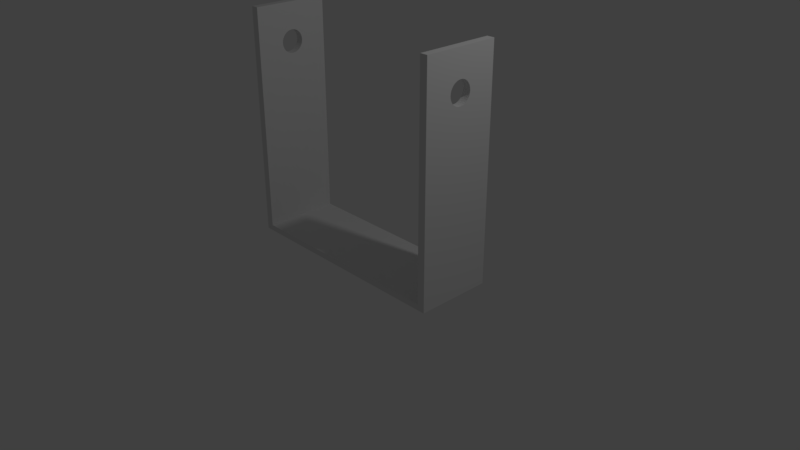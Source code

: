 # Source: u.blend  (saved by Blender 2.79.0; exported with 4.5.12 LTS)
import bpy
from mathutils import Matrix  # noqa: F401  (used for matrix-valued properties, if any)

bpy.ops.wm.read_factory_settings(use_empty=True)
scene = bpy.context.scene
scene.name = 'Scene'

# ---- collections
col_collection_1 = bpy.data.collections.new('Collection 1'); scene.collection.children.link(col_collection_1)

# ---- materials (node trees are filled in below, after node groups)
mat_material_001 = bpy.data.materials.new('Material.001')
mat_material_001.alpha_threshold = 0.0
mat_material_001.use_transparent_shadow = False
mat_material_001.roughness = 0.5
mat_material_001.line_color = (0.0, 0.0, 0.0, 1.0)

# ---- material node trees

# ---- world
world_world = bpy.data.worlds.new('World'); scene.world = world_world
world_world.color = (0.05088, 0.05088, 0.05088)
world_world.use_sun_shadow = False
world_world.sun_shadow_jitter_overblur = 0.0
world_world.cycles.sampling_method = 'MANUAL'

# ---- cameras
cam_camera = bpy.data.cameras.new('Camera')
cam_camera.clip_end = 100.0
cam_camera.lens = 35.0
cam_camera.sensor_width = 32.0
cam_camera.sensor_height = 18.0
cam_camera.ortho_scale = 7.314
cam_camera.dof.focus_distance = 0.0
cam_camera.dof.aperture_fstop = 128.0

# ---- lights
light_lamp = bpy.data.lights.new('Lamp', 'POINT')
light_lamp.transmission_factor = 0.0
light_lamp.cutoff_distance = 30.0
light_lamp.energy = 100.0
light_lamp.shadow_buffer_clip_start = 1.001
light_lamp.shadow_soft_size = 0.1
light_lamp.shadow_maximum_resolution = 0.006
light_lamp.use_absolute_resolution = True

# ---- meshes
me_cube_001 = bpy.data.meshes.new('Cube.001')
me_cube_001.from_pydata([(1.0, 1.0, -1.0), (1.0, -1.0, -1.0), (-1.0, -1.0, -1.0), (-1.0, 1.0, -1.0), (1.0, 1.0, 1.0), (1.0, -1.0, 1.0), (-1.0, -1.0, 1.0), (-1.0, 1.0, 1.0), (-0.9333, 1.0, 1.0), (-0.9333, -1.0, 1.0), (0.9333, 1.0, -0.95), (0.9333, -1.0, -0.95), (0.9333, 1.0, 1.0), (0.9333, -1.0, 1.0), (-0.9333, 1.0, -0.95), (-0.9333, -1.0, -0.95), (-0.9333, -0.1667, 0.5835), (-1.0, -0.1667, 0.5835), (1.0, -0.1667, 0.5835), (0.9333, -0.1667, 0.5835), (-0.9333, 0.3, 0.6667), (-1.0, 0.3, 0.6667), (1.0, 0.3, 0.6667), (0.9333, 0.3, 0.6667), (-0.9333, 0.2942, 0.6862), (-1.0, 0.2942, 0.6862), (1.0, 0.2942, 0.6862), (0.9333, 0.2942, 0.6862), (-0.9333, 0.2772, 0.7049), (-1.0, 0.2772, 0.7049), (1.0, 0.2772, 0.7049), (0.9333, 0.2772, 0.7049), (-0.9333, -0.1148, 0.7591), (-1.0, -0.1148, 0.7591), (1.0, -0.1148, 0.7591), (0.9333, -0.1148, 0.7591), (-0.9333, -0.1667, 0.7498), (-1.0, -0.1667, 0.7498), (1.0, -0.1667, 0.7498), (0.9333, -0.1667, 0.7498), (-0.9333, -0.05853, 0.7647), (-1.0, -0.05853, 0.7647), (1.0, -0.05853, 0.7647), (0.9333, -0.05853, 0.7647), (-0.9333, -0.2121, 0.7374), (-1.0, -0.2121, 0.7374), (1.0, -0.2121, 0.7374), (0.9333, -0.2121, 0.7374), (-0.9333, -0.2942, 0.6862), (-1.0, -0.2942, 0.6862), (1.0, -0.2942, 0.6862), (0.9333, -0.2942, 0.6862), (-0.9333, -0.3, 0.6667), (-1.0, -0.3, 0.6667), (1.0, -0.3, 0.6667), (0.9333, -0.3, 0.6667), (-0.9333, -0.2772, 0.7049), (-1.0, -0.2772, 0.7049), (1.0, -0.2772, 0.7049), (0.9333, -0.2772, 0.7049), (-0.9333, 0.05853, 0.5686), (-1.0, 0.05853, 0.5686), (1.0, 0.05853, 0.5686), (0.9333, 0.05853, 0.5686), (-0.9333, 0.2494, 0.6111), (-1.0, 0.2494, 0.6111), (1.0, 0.2494, 0.6111), (0.9333, 0.2494, 0.6111), (-0.9333, 2.265e-08, 0.5667), (-1.0, 2.265e-08, 0.5667), (1.0, 2.265e-08, 0.5667), (0.9333, 2.265e-08, 0.5667), (-0.9333, 0.1148, 0.5743), (-1.0, 0.1148, 0.5743), (1.0, 0.1148, 0.5743), (0.9333, 0.1148, 0.5743), (-0.9333, -0.2942, 0.6472), (-1.0, -0.2942, 0.6472), (1.0, -0.2942, 0.6472), (0.9333, -0.2942, 0.6472), (-0.9333, 0.2121, 0.7374), (-1.0, 0.2121, 0.7374), (1.0, 0.2121, 0.7374), (0.9333, 0.2121, 0.7374), (-0.9333, 0.2494, 0.7222), (-1.0, 0.2494, 0.7222), (1.0, 0.2494, 0.7222), (0.9333, 0.2494, 0.7222), (-0.9333, 0.1667, 0.7498), (-1.0, 0.1667, 0.7498), (1.0, 0.1667, 0.7498), (0.9333, 0.1667, 0.7498), (-0.9333, -0.05853, 0.5686), (-1.0, -0.05853, 0.5686), (1.0, -0.05853, 0.5686), (0.9333, -0.05853, 0.5686), (-0.9333, -0.2494, 0.6111), (-1.0, -0.2494, 0.6111), (1.0, -0.2494, 0.6111), (0.9333, -0.2494, 0.6111), (-0.9333, -0.2121, 0.596), (-1.0, -0.2121, 0.596), (1.0, -0.2121, 0.596), (0.9333, -0.2121, 0.596), (-0.9333, -0.1148, 0.5743), (-1.0, -0.1148, 0.5743), (1.0, -0.1148, 0.5743), (0.9333, -0.1148, 0.5743), (-0.9333, 2.897e-07, 0.7667), (-1.0, 2.897e-07, 0.7667), (1.0, 2.897e-07, 0.7667), (0.9333, 2.897e-07, 0.7667), (-0.9333, -0.2494, 0.7222), (-1.0, -0.2494, 0.7222), (1.0, -0.2494, 0.7222), (0.9333, -0.2494, 0.7222), (-0.9333, 0.05853, 0.7647), (-1.0, 0.05853, 0.7647), (1.0, 0.05853, 0.7647), (0.9333, 0.05853, 0.7647), (-0.9333, 0.2121, 0.596), (-1.0, 0.2121, 0.596), (1.0, 0.2121, 0.596), (0.9333, 0.2121, 0.596), (-0.9333, -0.2772, 0.6284), (-1.0, -0.2772, 0.6284), (1.0, -0.2772, 0.6284), (0.9333, -0.2772, 0.6284), (-0.9333, 0.1667, 0.5835), (-1.0, 0.1667, 0.5835), (1.0, 0.1667, 0.5835), (0.9333, 0.1667, 0.5835), (-0.9333, 0.1148, 0.7591), (-1.0, 0.1148, 0.7591), (1.0, 0.1148, 0.7591), (0.9333, 0.1148, 0.7591), (-0.9333, 0.2772, 0.6284), (-1.0, 0.2772, 0.6284), (1.0, 0.2772, 0.6284), (0.9333, 0.2772, 0.6284), (-0.9333, 0.2942, 0.6472), (-1.0, 0.2942, 0.6472), (1.0, 0.2942, 0.6472), (0.9333, 0.2942, 0.6472)], [], [(0, 1, 2, 3), (4, 12, 13, 5), (0, 4, 22, 142, 138, 66, 122, 130, 74, 62, 70, 94, 106, 18, 102, 98, 126, 78, 54, 5, 1), (1, 5, 13, 11, 15, 9, 6, 2), (2, 6, 53, 77, 125, 97, 101, 17, 105, 93, 69, 61, 73, 129, 121, 65, 137, 141, 21, 7, 3), (4, 0, 3, 7, 8, 14, 10, 12), (10, 11, 13, 55, 79, 127, 99, 103, 19, 107, 95, 71, 63, 75, 131, 123, 67, 139, 143, 23, 12), (14, 15, 11, 10), (9, 8, 7, 6), (15, 14, 8, 20, 140, 136, 64, 120, 128, 72, 60, 68, 92, 104, 16, 100, 96, 124, 76, 52, 9), (93, 92, 68, 69), (95, 94, 70, 71), (101, 100, 16, 17), (103, 102, 18, 19), (17, 16, 104, 105), (19, 18, 106, 107), (117, 116, 108, 109), (119, 118, 110, 111), (61, 60, 72, 73), (63, 62, 74, 75), (69, 68, 60, 61), (71, 70, 62, 63), (129, 128, 120, 121), (131, 130, 122, 123), (21, 20, 24, 25), (23, 22, 26, 27), (49, 48, 52, 53), (51, 50, 54, 55), (89, 88, 132, 133), (91, 90, 134, 135), (53, 52, 76, 77), (55, 54, 78, 79), (25, 24, 28, 29), (27, 26, 30, 31), (121, 120, 64, 65), (123, 122, 66, 67), (113, 112, 56, 57), (115, 114, 58, 59), (65, 64, 136, 137), (67, 66, 138, 139), (97, 96, 100, 101), (99, 98, 102, 103), (85, 84, 80, 81), (87, 86, 82, 83), (133, 132, 116, 117), (135, 134, 118, 119), (7, 21, 25, 29, 85, 81, 89, 133, 117, 109, 41, 33, 37, 45, 113, 57, 49, 53, 6), (125, 124, 96, 97), (127, 126, 98, 99), (45, 44, 112, 113), (47, 46, 114, 115), (33, 32, 36, 37), (35, 34, 38, 39), (141, 140, 20, 21), (143, 142, 22, 23), (73, 72, 128, 129), (75, 74, 130, 131), (109, 108, 40, 41), (111, 110, 42, 43), (105, 104, 92, 93), (107, 106, 94, 95), (57, 56, 48, 49), (59, 58, 50, 51), (29, 28, 84, 85), (31, 30, 86, 87), (137, 136, 140, 141), (139, 138, 142, 143), (77, 76, 124, 125), (79, 78, 126, 127), (41, 40, 32, 33), (43, 42, 34, 35), (81, 80, 88, 89), (83, 82, 90, 91), (12, 23, 27, 31, 87, 83, 91, 135, 119, 111, 43, 35, 39, 47, 115, 59, 51, 55, 13), (9, 52, 48, 56, 112, 44, 36, 32, 40, 108, 116, 132, 88, 80, 84, 28, 24, 20, 8), (37, 36, 44, 45), (39, 38, 46, 47), (5, 54, 50, 58, 114, 46, 38, 34, 42, 110, 118, 134, 90, 82, 86, 30, 26, 22, 4)])
me_cube_001.materials.append(mat_material_001)
me_cube_001.use_remesh_preserve_volume = False
me_cube_001.use_remesh_preserve_attributes = False
me_cube_001.use_mirror_vertex_groups = False
me_cube_001.update()

# ---- objects
ob_lamp = bpy.data.objects.new('Lamp', light_lamp)
ob_camera = bpy.data.objects.new('Camera', cam_camera)
ob_cube_001 = bpy.data.objects.new('Cube.001', me_cube_001)

# ---- transforms, parenting, visibility, modifiers, constraints
ob_lamp.location = (4.076, 1.005, 5.904)
ob_lamp.rotation_euler = (0.6503, 0.05522, 1.866)
ob_lamp.lock_rotations_4d = False
ob_lamp.empty_display_type = 'ARROWS'
ob_lamp.color = (0.0, 0.0, 0.0, 0.0)
ob_lamp.lineart.crease_threshold = 0.0
ob_camera.location = (7.481, -6.508, 5.344)
ob_camera.rotation_euler = (1.109, 0.0, 0.8149)
ob_camera.lock_rotations_4d = False
ob_camera.empty_display_type = 'ARROWS'
ob_camera.color = (0.0, 0.0, 0.0, 0.0)
ob_camera.display_type = 'WIRE'
ob_camera.lineart.crease_threshold = 0.0
ob_cube_001.location = (0.0, 0.0, 1.5)
ob_cube_001.scale = (1.5, 0.5, 1.5)
ob_cube_001.lock_rotations_4d = False
ob_cube_001.empty_display_type = 'ARROWS'
ob_cube_001.lineart.crease_threshold = 0.0

# ---- collection membership
col_collection_1.objects.link(ob_lamp)
col_collection_1.objects.link(ob_camera)
col_collection_1.objects.link(ob_cube_001)

# ---- scene / render settings (as saved in the file)
scene.camera = ob_camera
scene.frame_start = 1; scene.frame_end = 250; scene.frame_set(1)
scene.render.engine = 'BLENDER_EEVEE_NEXT'
scene.render.resolution_percentage = 50
scene.render.dither_intensity = 0.0
scene.cycles.use_denoising = False
scene.cycles.samples = 128
scene.cycles.sampling_pattern = 'TABULATED_SOBOL'
scene.cycles.use_adaptive_sampling = False
scene.cycles.use_light_tree = False
scene.cycles.blur_glossy = 0.0
scene.cycles.sample_clamp_indirect = 0.0
scene.view_settings.view_transform = 'Standard'
bpy.context.view_layer.update()
